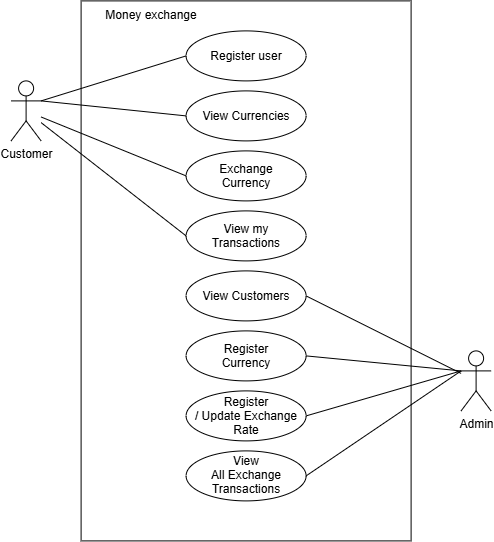

The diagram above was exported from draw.io. Its source (the exported page's mxGraphModel, read from the mxfile embedded in the PNG):
<mxGraphModel dx="1290" dy="695" grid="1" gridSize="10" guides="1" tooltips="1" connect="1" arrows="1" fold="1" page="1" pageScale="1" pageWidth="827" pageHeight="1169" math="0" shadow="0">
  <root>
    <mxCell id="0" />
    <mxCell id="1" parent="0" />
    <mxCell id="8BkLKY9mxSkuvQxxVlnG-1" parent="1" style="shape=umlActor;verticalLabelPosition=bottom;verticalAlign=top;html=1;outlineConnect=0;" value="Customer" vertex="1">
      <mxGeometry height="60" width="30" x="130" y="100" as="geometry" />
    </mxCell>
    <mxCell id="8BkLKY9mxSkuvQxxVlnG-2" parent="1" style="rounded=0;whiteSpace=wrap;html=1;" value="" vertex="1">
      <mxGeometry height="540" width="330" x="200" y="20" as="geometry" />
    </mxCell>
    <mxCell id="8BkLKY9mxSkuvQxxVlnG-3" parent="1" style="shape=umlActor;verticalLabelPosition=bottom;verticalAlign=top;html=1;outlineConnect=0;" value="Admin" vertex="1">
      <mxGeometry height="60" width="30" x="580" y="370" as="geometry" />
    </mxCell>
    <mxCell id="8BkLKY9mxSkuvQxxVlnG-5" parent="1" style="text;html=1;whiteSpace=wrap;strokeColor=none;fillColor=none;align=center;verticalAlign=middle;rounded=0;" value="Money exchange" vertex="1">
      <mxGeometry height="30" width="140" x="200" y="20" as="geometry" />
    </mxCell>
    <mxCell id="8BkLKY9mxSkuvQxxVlnG-17" edge="1" parent="1" source="8BkLKY9mxSkuvQxxVlnG-6" style="edgeStyle=none;rounded=0;orthogonalLoop=1;jettySize=auto;html=1;exitX=0;exitY=0.5;exitDx=0;exitDy=0;endArrow=none;endFill=0;entryX=1;entryY=0.3333333333333333;entryDx=0;entryDy=0;entryPerimeter=0;" target="8BkLKY9mxSkuvQxxVlnG-1">
      <mxGeometry relative="1" as="geometry" />
    </mxCell>
    <mxCell id="8BkLKY9mxSkuvQxxVlnG-6" parent="1" style="ellipse;whiteSpace=wrap;html=1;shapeInside=1;" value="Register user" vertex="1">
      <mxGeometry height="50" width="120" x="305" y="50" as="geometry" />
    </mxCell>
    <mxCell id="8BkLKY9mxSkuvQxxVlnG-7" parent="1" style="ellipse;whiteSpace=wrap;html=1;shapeInside=1;" value="View Currencies" vertex="1">
      <mxGeometry height="50" width="120" x="305" y="110" as="geometry" />
    </mxCell>
    <mxCell id="8BkLKY9mxSkuvQxxVlnG-15" edge="1" parent="1" source="8BkLKY9mxSkuvQxxVlnG-8" style="edgeStyle=none;rounded=0;orthogonalLoop=1;jettySize=auto;html=1;exitX=0;exitY=0.5;exitDx=0;exitDy=0;endArrow=none;endFill=0;" target="8BkLKY9mxSkuvQxxVlnG-1">
      <mxGeometry relative="1" as="geometry" />
    </mxCell>
    <mxCell id="8BkLKY9mxSkuvQxxVlnG-8" parent="1" style="ellipse;whiteSpace=wrap;html=1;shapeInside=1;" value="Exchange Currency" vertex="1">
      <mxGeometry height="50" width="120" x="305" y="170" as="geometry" />
    </mxCell>
    <mxCell id="8BkLKY9mxSkuvQxxVlnG-16" edge="1" parent="1" source="8BkLKY9mxSkuvQxxVlnG-9" style="edgeStyle=none;rounded=0;orthogonalLoop=1;jettySize=auto;html=1;exitX=0;exitY=0.5;exitDx=0;exitDy=0;endArrow=none;endFill=0;" target="8BkLKY9mxSkuvQxxVlnG-1">
      <mxGeometry relative="1" as="geometry" />
    </mxCell>
    <mxCell id="8BkLKY9mxSkuvQxxVlnG-9" parent="1" style="ellipse;whiteSpace=wrap;html=1;shapeInside=1;" value="&lt;span style=&quot;background-color: transparent; color: light-dark(rgb(0, 0, 0), rgb(255, 255, 255));&quot;&gt;View my Transactions&lt;/span&gt;" vertex="1">
      <mxGeometry height="50" width="120" x="305" y="230" as="geometry" />
    </mxCell>
    <mxCell id="8BkLKY9mxSkuvQxxVlnG-18" edge="1" parent="1" source="8BkLKY9mxSkuvQxxVlnG-10" style="edgeStyle=none;rounded=0;orthogonalLoop=1;jettySize=auto;html=1;exitX=1;exitY=0.5;exitDx=0;exitDy=0;endArrow=none;endFill=0;" target="8BkLKY9mxSkuvQxxVlnG-3">
      <mxGeometry relative="1" as="geometry" />
    </mxCell>
    <mxCell id="8BkLKY9mxSkuvQxxVlnG-10" parent="1" style="ellipse;whiteSpace=wrap;html=1;shapeInside=1;" value="View Customers" vertex="1">
      <mxGeometry height="50" width="120" x="305" y="290" as="geometry" />
    </mxCell>
    <mxCell id="8BkLKY9mxSkuvQxxVlnG-11" parent="1" style="ellipse;whiteSpace=wrap;html=1;shapeInside=1;" value="Register Currency" vertex="1">
      <mxGeometry height="50" width="120" x="305" y="350" as="geometry" />
    </mxCell>
    <mxCell id="8BkLKY9mxSkuvQxxVlnG-20" edge="1" parent="1" source="8BkLKY9mxSkuvQxxVlnG-12" style="edgeStyle=none;rounded=0;orthogonalLoop=1;jettySize=auto;html=1;exitX=1;exitY=0.5;exitDx=0;exitDy=0;entryX=0;entryY=0.3333333333333333;entryDx=0;entryDy=0;entryPerimeter=0;endArrow=none;endFill=0;" target="8BkLKY9mxSkuvQxxVlnG-3">
      <mxGeometry relative="1" as="geometry">
        <mxPoint x="560" y="460" as="targetPoint" />
      </mxGeometry>
    </mxCell>
    <mxCell id="8BkLKY9mxSkuvQxxVlnG-12" parent="1" style="ellipse;whiteSpace=wrap;html=1;shapeInside=1;" value="Register / Update Exchange Rate" vertex="1">
      <mxGeometry height="50" width="120" x="305" y="410" as="geometry" />
    </mxCell>
    <mxCell id="8BkLKY9mxSkuvQxxVlnG-13" parent="1" style="ellipse;whiteSpace=wrap;html=1;shapeInside=1;" value="View All Exchange Transactions" vertex="1">
      <mxGeometry height="50" width="120" x="305" y="470" as="geometry" />
    </mxCell>
    <mxCell id="8BkLKY9mxSkuvQxxVlnG-14" edge="1" parent="1" source="8BkLKY9mxSkuvQxxVlnG-1" style="endArrow=none;html=1;rounded=0;exitX=1;exitY=0.3333333333333333;exitDx=0;exitDy=0;exitPerimeter=0;entryX=0;entryY=0.5;entryDx=0;entryDy=0;" target="8BkLKY9mxSkuvQxxVlnG-7" value="">
      <mxGeometry height="50" relative="1" width="50" as="geometry">
        <mxPoint x="380" y="450" as="sourcePoint" />
        <mxPoint x="430" y="400" as="targetPoint" />
      </mxGeometry>
    </mxCell>
    <mxCell id="8BkLKY9mxSkuvQxxVlnG-19" edge="1" parent="1" source="8BkLKY9mxSkuvQxxVlnG-11" style="edgeStyle=none;rounded=0;orthogonalLoop=1;jettySize=auto;html=1;exitX=1;exitY=0.5;exitDx=0;exitDy=0;entryX=0;entryY=0.3333333333333333;entryDx=0;entryDy=0;entryPerimeter=0;endArrow=none;endFill=0;" target="8BkLKY9mxSkuvQxxVlnG-3">
      <mxGeometry relative="1" as="geometry" />
    </mxCell>
    <mxCell id="8BkLKY9mxSkuvQxxVlnG-21" edge="1" parent="1" source="8BkLKY9mxSkuvQxxVlnG-13" style="edgeStyle=none;rounded=0;orthogonalLoop=1;jettySize=auto;html=1;exitX=1;exitY=0.5;exitDx=0;exitDy=0;entryX=0;entryY=0.3333333333333333;entryDx=0;entryDy=0;entryPerimeter=0;endArrow=none;endFill=0;" target="8BkLKY9mxSkuvQxxVlnG-3">
      <mxGeometry relative="1" as="geometry" />
    </mxCell>
  </root>
</mxGraphModel>